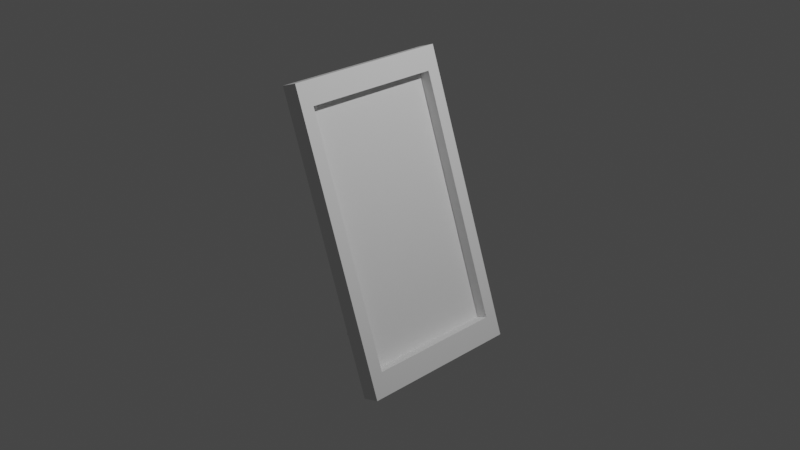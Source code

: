 # Source: pictureframe.blend  (saved by Blender 3.2.14; exported with 4.5.12 LTS)
import bpy
from mathutils import Matrix  # noqa: F401  (used for matrix-valued properties, if any)

bpy.ops.wm.read_factory_settings(use_empty=True)
scene = bpy.context.scene
scene.name = 'Scene'

# ---- collections
col_collection = bpy.data.collections.new('Collection'); scene.collection.children.link(col_collection)

# ---- world
world_world = bpy.data.worlds.new('World'); scene.world = world_world
world_world.use_nodes = True; world_world.node_tree.nodes.clear()
_N = world_world.node_tree.nodes; _L = world_world.node_tree.links
n0 = _N.new('ShaderNodeOutputWorld'); n0.name = 'World Output'; n0.location = (300, 300)
n1 = _N.new('ShaderNodeBackground'); n1.name = 'Background'; n1.location = (10, 300)
n1.inputs[0].default_value = (0.05088, 0.05088, 0.05088, 1.0)
_L.new(n1.outputs[0], n0.inputs[0])
n0.is_active_output = True
world_world.color = (0.05088, 0.05088, 0.05088)
world_world.use_sun_shadow = False
world_world.sun_shadow_jitter_overblur = 0.0

# ---- cameras
cam_camera = bpy.data.cameras.new('Camera')
cam_camera.clip_end = 100.0
cam_camera.ortho_scale = 7.314

# ---- lights
light_light = bpy.data.lights.new('Light', 'POINT')
light_light.transmission_factor = 0.0
light_light.energy = 1000.0
light_light.shadow_soft_size = 0.1
light_light.shadow_maximum_resolution = 0.006
light_light.use_absolute_resolution = True

# ---- meshes
me_cube_002 = bpy.data.meshes.new('Cube.002')
me_cube_002.from_pydata([(-1.0, -1.0, -1.0), (-1.0, -1.0, 1.0), (-1.0, 1.0, -1.0), (-1.0, 1.0, 1.0), (1.0, -0.8438, -0.8438), (1.0, -0.8438, 0.8438), (1.0, 0.8438, -0.8438), (1.0, 0.8438, 0.8438), (1.0, 1.0, 1.0), (1.0, 1.0, -1.0), (1.0, -1.0, -1.0), (1.0, -1.0, 1.0), (-0.346, -0.8438, -0.8438), (-0.346, -0.8438, 0.8438), (-0.346, 0.8438, -0.8438), (-0.346, 0.8438, 0.8438)], [], [(0, 1, 3, 2), (2, 3, 8, 9), (6, 7, 15, 14), (10, 11, 1, 0), (2, 9, 10, 0), (8, 3, 1, 11), (7, 6, 9, 8), (6, 4, 10, 9), (5, 7, 8, 11), (4, 5, 11, 10), (14, 15, 13, 12), (5, 4, 12, 13), (4, 6, 14, 12), (7, 5, 13, 15)])
_uv = me_cube_002.uv_layers.new(name='UVMap')
_uv.uv.foreach_set('vector', [0.375, 0.0, 0.625, 0.0, 0.625, 0.25, 0.375, 0.25, 0.375, 0.25, 0.625, 0.25, 0.625, 0.5, 0.375, 0.5, 0.3945, 0.5195, 0.6055, 0.5195, 0.6055, 0.5195, 0.3945, 0.5195, 0.375, 0.75, 0.625, 0.75, 0.625, 1.0, 0.375, 1.0, 0.125, 0.5, 0.375, 0.5, 0.375, 0.75, 0.125, 0.75, 0.625, 0.5, 0.875, 0.5, 0.875, 0.75, 0.625, 0.75, 0.6055, 0.5195, 0.3945, 0.5195, 0.375, 0.5, 0.625, 0.5, 0.3945, 0.5195, 0.3945, 0.7305, 0.375, 0.75, 0.375, 0.5, 0.6055, 0.7305, 0.6055, 0.5195, 0.625, 0.5, 0.625, 0.75, 0.3945, 0.7305, 0.6055, 0.7305, 0.625, 0.75, 0.375, 0.75, 0.3945, 0.5195, 0.6055, 0.5195, 0.6055, 0.7305, 0.3945, 0.7305, 0.6055, 0.7305, 0.3945, 0.7305, 0.3945, 0.7305, 0.6055, 0.7305, 0.3945, 0.7305, 0.3945, 0.5195, 0.3945, 0.5195, 0.3945, 0.7305, 0.6055, 0.5195, 0.6055, 0.7305, 0.6055, 0.7305, 0.6055, 0.5195])
me_cube_002.update()
me_cube_003 = bpy.data.meshes.new('Cube.003')
me_cube_003.from_pydata([(-1.0, -1.0, -1.0), (-1.0, -1.0, 1.0), (-1.0, 1.0, -1.0), (-1.0, 1.0, 1.0), (1.0, -1.0, -1.0), (1.0, -1.0, 1.0), (1.0, 1.0, -1.0), (1.0, 1.0, 1.0)], [], [(0, 1, 3, 2), (2, 3, 7, 6), (6, 7, 5, 4), (4, 5, 1, 0), (2, 6, 4, 0), (7, 3, 1, 5)])
_uv = me_cube_003.uv_layers.new(name='UVMap')
_uv.uv.foreach_set('vector', [0.375, 0.0, 0.625, 0.0, 0.625, 0.25, 0.375, 0.25, 0.375, 0.25, 0.625, 0.25, 0.625, 0.5, 0.375, 0.5, 0.375, 0.5, 0.625, 0.5, 0.625, 0.75, 0.375, 0.75, 0.375, 0.75, 0.625, 0.75, 0.625, 1.0, 0.375, 1.0, 0.125, 0.5, 0.375, 0.5, 0.375, 0.75, 0.125, 0.75, 0.625, 0.5, 0.875, 0.5, 0.875, 0.75, 0.625, 0.75])
me_cube_003.update()

# ---- objects
ob_light = bpy.data.objects.new('Light', light_light)
ob_camera = bpy.data.objects.new('Camera', cam_camera)
ob_cube = bpy.data.objects.new('Cube', me_cube_002)
ob_cube_001 = bpy.data.objects.new('Cube.001', me_cube_003)

# ---- transforms, parenting, visibility, modifiers, constraints
ob_light.location = (4.076, 1.005, 5.904)
ob_light.rotation_euler = (0.6503, 0.05522, 1.866)
ob_light.lock_rotations_4d = False
ob_light.empty_display_type = 'ARROWS'
ob_light.color = (0.0, 0.0, 0.0, 0.0)
ob_light.lineart.crease_threshold = 0.0
ob_camera.location = (7.359, -6.926, 4.958)
ob_camera.rotation_euler = (1.109, 0.0, 0.8149)
ob_camera.lock_rotations_4d = False
ob_camera.empty_display_type = 'ARROWS'
ob_camera.color = (0.0, 0.0, 0.0, 0.0)
ob_camera.display_type = 'WIRE'
ob_camera.lineart.crease_threshold = 0.0
ob_cube.location = (0.0, 0.0, 0.0)
ob_cube.rotation_euler = (0.0, -0.3491, 0.0)
ob_cube.scale = (0.1, 0.9, 1.6)
ob_cube_001.location = (-0.2332, 0.0, -0.8819)
ob_cube_001.rotation_euler = (0.0, 0.3491, 0.0)
ob_cube_001.scale = (0.06145, 0.2913, 0.6691)

# ---- collection membership
col_collection.objects.link(ob_light)
col_collection.objects.link(ob_camera)
col_collection.objects.link(ob_cube)
col_collection.objects.link(ob_cube_001)

# ---- scene / render settings (as saved in the file)
scene.camera = ob_camera
scene.frame_start = 1; scene.frame_end = 250; scene.frame_set(1)
scene.render.engine = 'BLENDER_EEVEE_NEXT'
scene.cycles.sampling_pattern = 'TABULATED_SOBOL'
scene.cycles.use_light_tree = False
scene.view_settings.view_transform = 'Filmic'
bpy.context.view_layer.update()
